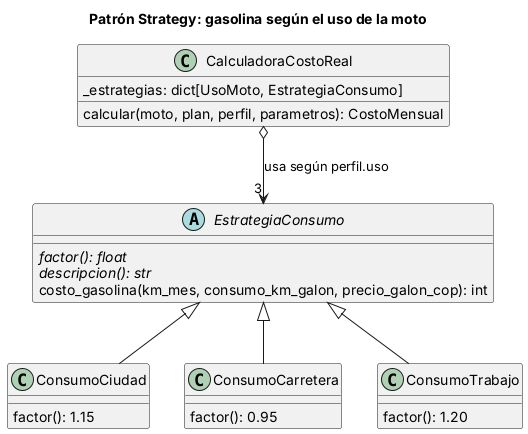

The diagram above was rendered by PlantUML. Its source (embedded in the PNG):
@startuml
skinparam classAttributeIconSize 0
skinparam shadowing false
title Patrón Strategy: gasolina según el uso de la moto

class CalculadoraCostoReal {
  _estrategias: dict[UsoMoto, EstrategiaConsumo]
  calcular(moto, plan, perfil, parametros): CostoMensual
}

abstract class EstrategiaConsumo {
  {abstract} factor(): float
  {abstract} descripcion(): str
  costo_gasolina(km_mes, consumo_km_galon, precio_galon_cop): int
}

class ConsumoCiudad {
  factor(): 1.15
}
class ConsumoCarretera {
  factor(): 0.95
}
class ConsumoTrabajo {
  factor(): 1.20
}

CalculadoraCostoReal o--> "3" EstrategiaConsumo : usa según perfil.uso
EstrategiaConsumo <|-- ConsumoCiudad
EstrategiaConsumo <|-- ConsumoCarretera
EstrategiaConsumo <|-- ConsumoTrabajo
@enduml